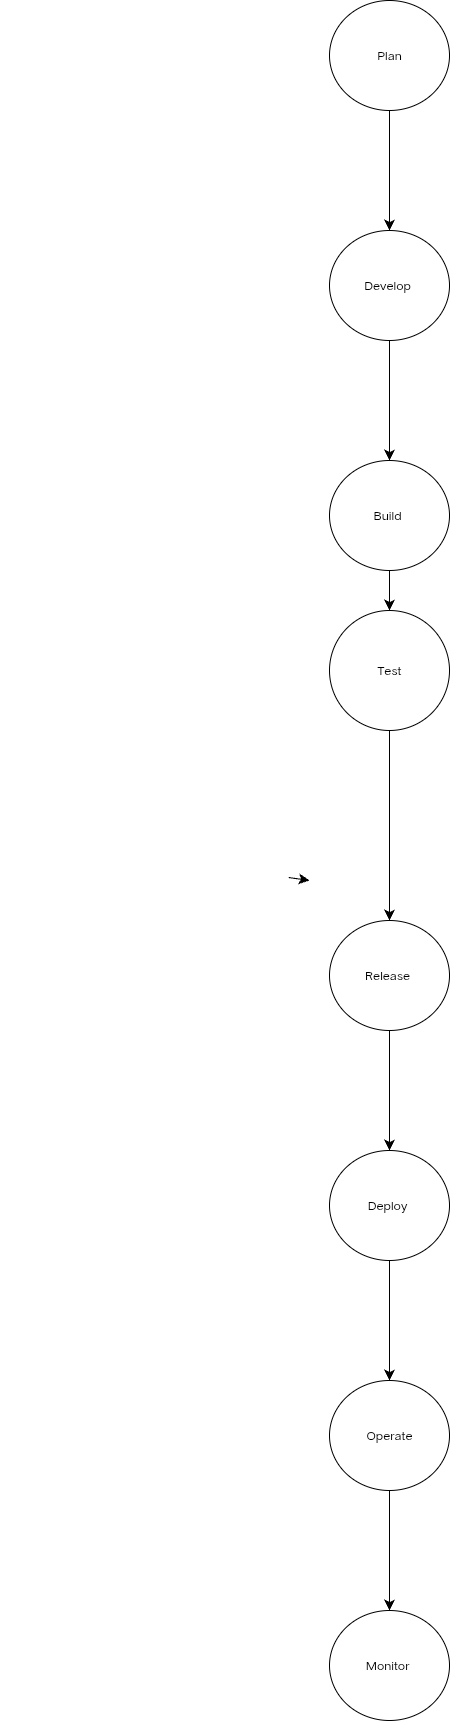

The diagram above was exported from draw.io. Its source (the exported page's mxGraphModel, read from the mxfile embedded in the PNG):
<mxGraphModel dx="463" dy="1851" grid="1" gridSize="10" guides="1" tooltips="1" connect="1" arrows="1" fold="1" page="1" pageScale="1" pageWidth="850" pageHeight="1100" math="0" shadow="0">
  <root>
    <mxCell id="0" />
    <mxCell id="1" parent="0" />
    <mxCell id="wmwG7U9ZaI5bwyMI_CQi-7" value="" style="edgeStyle=none;curved=1;rounded=0;orthogonalLoop=1;jettySize=auto;html=1;fontSize=12;startSize=8;endSize=8;" edge="1" parent="1" source="wmwG7U9ZaI5bwyMI_CQi-5" target="wmwG7U9ZaI5bwyMI_CQi-6">
      <mxGeometry relative="1" as="geometry" />
    </mxCell>
    <mxCell id="wmwG7U9ZaI5bwyMI_CQi-5" value="Plan" style="ellipse;whiteSpace=wrap;html=1;" vertex="1" parent="1">
      <mxGeometry x="530" y="20" width="120" height="110" as="geometry" />
    </mxCell>
    <mxCell id="tLzFLz-Mf47UOg0oDq6v-27" style="edgeStyle=none;curved=1;rounded=0;orthogonalLoop=1;jettySize=auto;html=1;entryX=0.5;entryY=0;entryDx=0;entryDy=0;fontSize=12;startSize=8;endSize=8;" parent="1" edge="1">
      <mxGeometry relative="1" as="geometry">
        <mxPoint x="210" y="960" as="sourcePoint" />
        <mxPoint x="210" y="960" as="targetPoint" />
      </mxGeometry>
    </mxCell>
    <mxCell id="tLzFLz-Mf47UOg0oDq6v-45" style="edgeStyle=none;curved=1;rounded=0;orthogonalLoop=1;jettySize=auto;html=1;fontSize=12;startSize=8;endSize=8;" parent="1" edge="1">
      <mxGeometry relative="1" as="geometry">
        <mxPoint x="510.0000000000001" y="900" as="targetPoint" />
        <mxPoint x="489.2213787754247" y="897.0316255393464" as="sourcePoint" />
      </mxGeometry>
    </mxCell>
    <mxCell id="wmwG7U9ZaI5bwyMI_CQi-9" value="" style="edgeStyle=none;curved=1;rounded=0;orthogonalLoop=1;jettySize=auto;html=1;fontSize=12;startSize=8;endSize=8;" edge="1" parent="1" source="wmwG7U9ZaI5bwyMI_CQi-6" target="wmwG7U9ZaI5bwyMI_CQi-8">
      <mxGeometry relative="1" as="geometry" />
    </mxCell>
    <mxCell id="wmwG7U9ZaI5bwyMI_CQi-6" value="Develop&amp;nbsp;" style="ellipse;whiteSpace=wrap;html=1;" vertex="1" parent="1">
      <mxGeometry x="530" y="250" width="120" height="110" as="geometry" />
    </mxCell>
    <mxCell id="wmwG7U9ZaI5bwyMI_CQi-11" value="" style="edgeStyle=none;curved=1;rounded=0;orthogonalLoop=1;jettySize=auto;html=1;fontSize=12;startSize=8;endSize=8;" edge="1" parent="1" source="wmwG7U9ZaI5bwyMI_CQi-8" target="wmwG7U9ZaI5bwyMI_CQi-10">
      <mxGeometry relative="1" as="geometry" />
    </mxCell>
    <mxCell id="wmwG7U9ZaI5bwyMI_CQi-8" value="Build&amp;nbsp;" style="ellipse;whiteSpace=wrap;html=1;" vertex="1" parent="1">
      <mxGeometry x="530" y="480" width="120" height="110" as="geometry" />
    </mxCell>
    <mxCell id="wmwG7U9ZaI5bwyMI_CQi-13" value="" style="edgeStyle=none;curved=1;rounded=0;orthogonalLoop=1;jettySize=auto;html=1;fontSize=12;startSize=8;endSize=8;" edge="1" parent="1" source="wmwG7U9ZaI5bwyMI_CQi-10" target="wmwG7U9ZaI5bwyMI_CQi-12">
      <mxGeometry relative="1" as="geometry" />
    </mxCell>
    <mxCell id="wmwG7U9ZaI5bwyMI_CQi-10" value="Test" style="ellipse;whiteSpace=wrap;html=1;" vertex="1" parent="1">
      <mxGeometry x="530" y="630" width="120" height="120" as="geometry" />
    </mxCell>
    <mxCell id="wmwG7U9ZaI5bwyMI_CQi-15" value="" style="edgeStyle=none;curved=1;rounded=0;orthogonalLoop=1;jettySize=auto;html=1;fontSize=12;startSize=8;endSize=8;" edge="1" parent="1" source="wmwG7U9ZaI5bwyMI_CQi-12" target="wmwG7U9ZaI5bwyMI_CQi-14">
      <mxGeometry relative="1" as="geometry" />
    </mxCell>
    <mxCell id="wmwG7U9ZaI5bwyMI_CQi-12" value="Release&amp;nbsp;" style="ellipse;whiteSpace=wrap;html=1;" vertex="1" parent="1">
      <mxGeometry x="530" y="940" width="120" height="110" as="geometry" />
    </mxCell>
    <mxCell id="wmwG7U9ZaI5bwyMI_CQi-17" value="" style="edgeStyle=none;curved=1;rounded=0;orthogonalLoop=1;jettySize=auto;html=1;fontSize=12;startSize=8;endSize=8;" edge="1" parent="1" source="wmwG7U9ZaI5bwyMI_CQi-14" target="wmwG7U9ZaI5bwyMI_CQi-16">
      <mxGeometry relative="1" as="geometry" />
    </mxCell>
    <mxCell id="wmwG7U9ZaI5bwyMI_CQi-14" value="Deploy&amp;nbsp;" style="ellipse;whiteSpace=wrap;html=1;" vertex="1" parent="1">
      <mxGeometry x="530" y="1170" width="120" height="110" as="geometry" />
    </mxCell>
    <mxCell id="wmwG7U9ZaI5bwyMI_CQi-19" value="" style="edgeStyle=none;curved=1;rounded=0;orthogonalLoop=1;jettySize=auto;html=1;fontSize=12;startSize=8;endSize=8;" edge="1" parent="1" source="wmwG7U9ZaI5bwyMI_CQi-16" target="wmwG7U9ZaI5bwyMI_CQi-18">
      <mxGeometry relative="1" as="geometry" />
    </mxCell>
    <mxCell id="wmwG7U9ZaI5bwyMI_CQi-16" value="Operate" style="ellipse;whiteSpace=wrap;html=1;movable=1;resizable=1;rotatable=1;deletable=1;editable=1;locked=0;connectable=1;" vertex="1" parent="1">
      <mxGeometry x="530" y="1400" width="120" height="110" as="geometry" />
    </mxCell>
    <mxCell id="wmwG7U9ZaI5bwyMI_CQi-18" value="Monitor&amp;nbsp;" style="ellipse;whiteSpace=wrap;html=1;movable=1;resizable=1;rotatable=1;deletable=1;editable=1;locked=0;connectable=1;" vertex="1" parent="1">
      <mxGeometry x="530" y="1630" width="120" height="110" as="geometry" />
    </mxCell>
  </root>
</mxGraphModel>